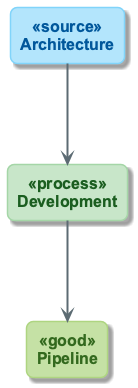

The diagram above was rendered by PlantUML. Its source (embedded in the PNG):
@startuml
!include ../_template_styles.puml
!include _week1_visual_style.puml

left to right direction
skinparam nodesep 100
skinparam ranksep 70

rectangle "Architecture" as A <<source>>
rectangle "Development" as D <<process>>
rectangle "Pipeline" as P <<good>>

A -right-> D
D -right-> P

@enduml